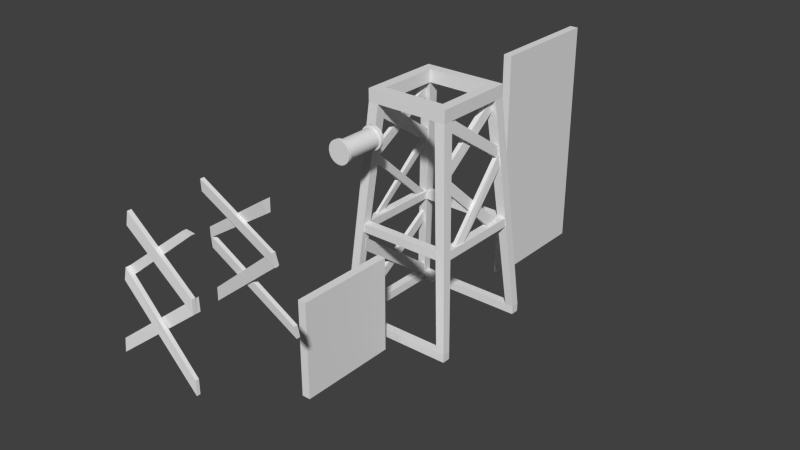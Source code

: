 # Source: elevator6.blend  (saved by Blender 2.66.0; exported with 4.5.12 LTS)
import bpy
from mathutils import Matrix  # noqa: F401  (used for matrix-valued properties, if any)

bpy.ops.wm.read_factory_settings(use_empty=True)
scene = bpy.context.scene
scene.name = 'Scene'

# ---- collections
col_collection_1 = bpy.data.collections.new('Collection 1'); scene.collection.children.link(col_collection_1)

# ---- materials (node trees are filled in below, after node groups)
mat_windmill_001 = bpy.data.materials.new('Windmill.001')
mat_windmill_001.alpha_threshold = 0.0
mat_windmill_001.use_transparent_shadow = False
mat_windmill_001.roughness = 0.5
mat_windmill_001.line_color = (0.0, 0.0, 0.0, 1.0)
mat_windmill = bpy.data.materials.new('Windmill')
mat_windmill.alpha_threshold = 0.0
mat_windmill.use_transparent_shadow = False
mat_windmill.roughness = 0.5
mat_windmill.line_color = (0.0, 0.0, 0.0, 1.0)

# ---- material node trees

# ---- world
world_world = bpy.data.worlds.new('World'); scene.world = world_world
world_world.color = (0.05088, 0.05088, 0.05088)
world_world.use_sun_shadow = False
world_world.sun_shadow_jitter_overblur = 0.0
world_world.cycles.sampling_method = 'MANUAL'
world_world.cycles.sample_map_resolution = 256

# ---- meshes
me_cube_001 = bpy.data.meshes.new('Cube.001')
me_cube_001.from_pydata([(-1.0, -12.0, -28.0), (-1.0, 12.0, -28.0), (1.0, 12.0, -28.0), (1.0, -12.0, -28.0), (-1.0, -12.0, -5.0), (-1.0, 12.0, -5.0), (1.0, 12.0, -5.0), (1.0, -12.0, -5.0)], [], [(4, 5, 1, 0), (5, 6, 2, 1), (6, 7, 3, 2), (7, 4, 0, 3), (0, 1, 2, 3), (7, 6, 5, 4)])
_uv = me_cube_001.uv_layers.new(name='UVMap')
_uv.uv.foreach_set('vector', [0.0, 0.0, 0.0, 0.0, 0.0, 0.0, 0.0, 0.0, 0.006098, 0.006098, 0.9939, 0.006098, 0.9939, 0.9939, 0.006098, 0.9939, 0.0, 0.0, 0.0, 0.0, 0.0, 0.0, 0.0, 0.0, 0.0, 0.0, 0.0, 0.0, 0.0, 0.0, 0.0, 0.0, 0.0, 0.0, 0.0, 0.0, 0.0, 0.0, 0.0, 0.0, 0.0, 0.0, 0.0, 0.0, 0.0, 0.0, 0.0, 0.0])
me_cube_001.materials.append(mat_windmill_001)
me_cube_001.use_remesh_preserve_volume = False
me_cube_001.use_remesh_preserve_attributes = False
me_cube_001.use_mirror_vertex_groups = False
me_cube_001.update()
me_cube = bpy.data.meshes.new('Cube')
me_cube.from_pydata([(-1.0, -14.0, -28.0), (-1.0, 14.0, -28.0), (1.0, 14.0, -28.0), (1.0, -14.0, -28.0), (-1.0, -14.0, 28.0), (-1.0, 14.0, 28.0), (1.0, 14.0, 28.0), (1.0, -14.0, 28.0)], [], [(4, 5, 1, 0), (5, 6, 2, 1), (6, 7, 3, 2), (7, 4, 0, 3), (0, 1, 2, 3), (7, 6, 5, 4)])
me_cube.use_remesh_preserve_volume = False
me_cube.use_remesh_preserve_attributes = False
me_cube.use_mirror_vertex_groups = False
me_cube.update()
me_windmill = bpy.data.meshes.new('Windmill')
me_windmill.from_pydata([(-3.528, -16.55, 18.34), (-3.528, -17.3, 18.34), (-4.036, -16.55, 18.5), (-4.036, -17.3, 18.5), (-4.504, -16.55, 18.75), (-4.504, -17.3, 18.75), (-4.915, -16.55, 19.09), (-4.915, -17.3, 19.09), (-5.251, -16.55, 19.5), (-5.251, -17.3, 19.5), (-5.502, -16.55, 19.96), (-5.502, -17.3, 19.96), (-5.656, -16.55, 20.47), (-5.656, -17.3, 20.47), (-5.708, -16.55, 21.0), (-5.708, -17.3, 21.0), (-5.656, -16.55, 21.53), (-5.656, -17.3, 21.53), (-5.502, -16.55, 22.04), (-5.502, -17.3, 22.04), (-5.251, -16.55, 22.5), (-5.251, -17.3, 22.5), (-4.915, -16.55, 22.91), (-4.915, -17.3, 22.91), (-4.504, -16.55, 23.25), (-4.504, -17.3, 23.25), (-4.036, -16.55, 23.5), (-4.036, -17.3, 23.5), (-3.528, -16.55, 23.66), (-3.528, -17.3, 23.66), (-3.0, -16.55, 23.71), (-3.0, -17.3, 23.71), (-2.472, -16.55, 23.66), (-2.472, -17.3, 23.66), (-1.964, -16.55, 23.5), (-1.964, -17.3, 23.5), (-1.496, -16.55, 23.25), (-1.496, -17.3, 23.25), (-1.085, -16.55, 22.91), (-1.085, -17.3, 22.91), (-0.7486, -16.55, 22.5), (-0.7486, -17.3, 22.5), (-0.4984, -16.55, 22.04), (-0.4984, -17.3, 22.04), (-0.3443, -16.55, 21.53), (-0.3443, -17.3, 21.53), (-0.2923, -16.55, 21.0), (-0.2923, -17.3, 21.0), (-0.3443, -16.55, 20.47), (-0.3443, -17.3, 20.47), (-0.4984, -16.55, 19.96), (-0.4984, -17.3, 19.96), (-0.7486, -16.55, 19.5), (-0.7486, -17.3, 19.5), (-1.085, -16.55, 19.09), (-1.085, -17.3, 19.09), (-1.496, -16.55, 18.75), (-1.496, -17.3, 18.75), (-1.964, -16.55, 18.5), (-1.964, -17.3, 18.5), (-2.472, -16.55, 18.34), (-2.472, -17.3, 18.34), (-3.0, -16.55, 18.29), (-3.0, -17.3, 18.29), (-3.528, -16.55, 18.34), (-3.528, -17.3, 18.34), (-4.036, -16.55, 18.5), (-4.036, -17.3, 18.5), (-4.504, -16.55, 18.75), (-4.504, -17.3, 18.75), (-4.915, -16.55, 19.09), (-4.915, -17.3, 19.09), (-5.251, -16.55, 19.5), (-5.251, -17.3, 19.5), (-5.502, -16.55, 19.96), (-5.502, -17.3, 19.96), (-5.656, -16.55, 20.47), (-5.656, -17.3, 20.47), (-5.708, -16.55, 21.0), (-5.708, -17.3, 21.0), (-5.656, -16.55, 21.53), (-5.656, -17.3, 21.53), (-5.502, -16.55, 22.04), (-5.502, -17.3, 22.04), (-5.251, -16.55, 22.5), (-5.251, -17.3, 22.5), (-4.915, -16.55, 22.91), (-4.915, -17.3, 22.91), (-4.504, -16.55, 23.25), (-4.504, -17.3, 23.25), (-4.036, -16.55, 23.5), (-4.036, -17.3, 23.5), (-3.528, -16.55, 23.66), (-3.528, -17.3, 23.66), (-3.0, -16.55, 23.71), (-3.0, -17.3, 23.71), (-2.472, -16.55, 23.66), (-2.472, -17.3, 23.66), (-1.964, -16.55, 23.5), (-1.964, -17.3, 23.5), (-1.496, -16.55, 23.25), (-1.496, -17.3, 23.25), (-1.085, -16.55, 22.91), (-1.085, -17.3, 22.91), (-0.7486, -16.55, 22.5), (-0.7486, -17.3, 22.5), (-0.4984, -16.55, 22.04), (-0.4984, -17.3, 22.04), (-0.3443, -16.55, 21.53), (-0.3443, -17.3, 21.53), (-0.2923, -16.55, 21.0), (-0.2923, -17.3, 21.0), (-0.3443, -16.55, 20.47), (-0.3443, -17.3, 20.47), (-0.4984, -16.55, 19.96), (-0.4984, -17.3, 19.96), (-0.7486, -16.55, 19.5), (-0.7486, -17.3, 19.5), (-1.085, -16.55, 19.09), (-1.085, -17.3, 19.09), (-1.496, -16.55, 18.75), (-1.496, -17.3, 18.75), (-1.964, -16.55, 18.5), (-1.964, -17.3, 18.5), (-2.472, -16.55, 18.34), (-2.472, -17.3, 18.34), (-3.0, -16.55, 18.29), (-3.0, -17.3, 18.29), (-3.0, -26.53, 18.77), (-3.0, -16.97, 18.77), (-2.566, -26.53, 18.82), (-2.566, -16.97, 18.82), (-2.148, -26.53, 18.94), (-2.148, -16.97, 18.94), (-1.763, -26.53, 19.15), (-1.763, -16.97, 19.15), (-1.426, -26.53, 19.43), (-1.426, -16.97, 19.43), (-1.149, -26.53, 19.76), (-1.149, -16.97, 19.76), (-0.9428, -26.53, 20.15), (-0.9428, -16.97, 20.15), (-0.8161, -26.53, 20.57), (-0.8161, -16.97, 20.57), (-0.7733, -26.53, 21.0), (-0.7733, -16.97, 21.0), (-0.8161, -26.53, 21.43), (-0.8161, -16.97, 21.43), (-0.9428, -26.53, 21.85), (-0.9428, -16.97, 21.85), (-1.149, -26.53, 22.24), (-1.149, -16.97, 22.24), (-1.426, -26.53, 22.57), (-1.426, -16.97, 22.57), (-1.763, -26.53, 22.85), (-1.763, -16.97, 22.85), (-2.148, -26.53, 23.06), (-2.148, -16.97, 23.06), (-2.566, -26.53, 23.18), (-2.566, -16.97, 23.18), (-3.0, -26.53, 23.23), (-3.0, -16.97, 23.23), (-3.434, -26.53, 23.18), (-3.434, -16.97, 23.18), (-3.852, -26.53, 23.06), (-3.852, -16.97, 23.06), (-4.237, -26.53, 22.85), (-4.237, -16.97, 22.85), (-4.574, -26.53, 22.57), (-4.574, -16.97, 22.57), (-4.851, -26.53, 22.24), (-4.851, -16.97, 22.24), (-5.057, -26.53, 21.85), (-5.057, -16.97, 21.85), (-5.184, -26.53, 21.43), (-5.184, -16.97, 21.43), (-5.227, -26.53, 21.0), (-5.227, -16.97, 21.0), (-5.184, -26.53, 20.57), (-5.184, -16.97, 20.57), (-5.057, -26.53, 20.15), (-5.057, -16.97, 20.15), (-4.851, -26.53, 19.76), (-4.851, -16.97, 19.76), (-4.574, -26.53, 19.43), (-4.574, -16.97, 19.43), (-4.237, -26.53, 19.15), (-4.237, -16.97, 19.15), (-3.852, -26.53, 18.94), (-3.852, -16.97, 18.94), (-3.434, -26.53, 18.82), (-3.434, -16.97, 18.82), (-3.0, -26.53, 18.77), (-3.0, -16.97, 18.77), (-2.566, -26.53, 18.82), (-2.566, -16.97, 18.82), (-2.148, -26.53, 18.94), (-2.148, -16.97, 18.94), (-1.763, -26.53, 19.15), (-1.763, -16.97, 19.15), (-1.426, -26.53, 19.43), (-1.426, -16.97, 19.43), (-1.149, -26.53, 19.76), (-1.149, -16.97, 19.76), (-0.9428, -26.53, 20.15), (-0.9428, -16.97, 20.15), (-0.8161, -26.53, 20.57), (-0.8161, -16.97, 20.57), (-0.7733, -26.53, 21.0), (-0.7733, -16.97, 21.0), (-0.8161, -26.53, 21.43), (-0.8161, -16.97, 21.43), (-0.9428, -26.53, 21.85), (-0.9428, -16.97, 21.85), (-1.149, -26.53, 22.24), (-1.149, -16.97, 22.24), (-1.426, -26.53, 22.57), (-1.426, -16.97, 22.57), (-1.763, -26.53, 22.85), (-1.763, -16.97, 22.85), (-2.148, -26.53, 23.06), (-2.148, -16.97, 23.06), (-2.566, -26.53, 23.18), (-2.566, -16.97, 23.18), (-3.0, -26.53, 23.23), (-3.0, -16.97, 23.23), (-3.434, -26.53, 23.18), (-3.434, -16.97, 23.18), (-3.852, -26.53, 23.06), (-3.852, -16.97, 23.06), (-4.237, -26.53, 22.85), (-4.237, -16.97, 22.85), (-4.574, -26.53, 22.57), (-4.574, -16.97, 22.57), (-4.851, -26.53, 22.24), (-4.851, -16.97, 22.24), (-5.057, -26.53, 21.85), (-5.057, -16.97, 21.85), (-5.184, -26.53, 21.43), (-5.184, -16.97, 21.43), (-5.227, -26.53, 21.0), (-5.227, -16.97, 21.0), (-5.184, -26.53, 20.57), (-5.184, -16.97, 20.57), (-5.057, -26.53, 20.15), (-5.057, -16.97, 20.15), (-4.851, -26.53, 19.76), (-4.851, -16.97, 19.76), (-4.574, -26.53, 19.43), (-4.574, -16.97, 19.43), (-4.237, -26.53, 19.15), (-4.237, -16.97, 19.15), (-3.852, -26.53, 18.94), (-3.852, -16.97, 18.94), (-3.434, -26.53, 18.82), (-3.434, -16.97, 18.82), (-3.0, -26.95, 18.29), (-3.0, -26.19, 18.29), (-2.472, -26.95, 18.34), (-2.472, -26.19, 18.34), (-1.964, -26.95, 18.5), (-1.964, -26.19, 18.5), (-1.496, -26.95, 18.75), (-1.496, -26.19, 18.75), (-1.085, -26.95, 19.09), (-1.085, -26.19, 19.09), (-0.7486, -26.95, 19.5), (-0.7486, -26.19, 19.5), (-0.4984, -26.95, 19.96), (-0.4984, -26.2, 19.96), (-0.3443, -26.95, 20.47), (-0.3443, -26.2, 20.47), (-0.2923, -26.95, 21.0), (-0.2923, -26.2, 21.0), (-0.3443, -26.95, 21.53), (-0.3443, -26.2, 21.53), (-0.4984, -26.95, 22.04), (-0.4984, -26.2, 22.04), (-0.7486, -26.95, 22.5), (-0.7486, -26.2, 22.5), (-1.085, -26.95, 22.91), (-1.085, -26.2, 22.91), (-1.496, -26.95, 23.25), (-1.496, -26.2, 23.25), (-1.964, -26.95, 23.5), (-1.964, -26.2, 23.5), (-2.472, -26.95, 23.66), (-2.472, -26.2, 23.66), (-3.0, -26.95, 23.71), (-3.0, -26.2, 23.71), (-3.528, -26.95, 23.66), (-3.528, -26.2, 23.66), (-4.036, -26.95, 23.5), (-4.036, -26.2, 23.5), (-4.504, -26.95, 23.25), (-4.504, -26.2, 23.25), (-4.915, -26.95, 22.91), (-4.915, -26.2, 22.91), (-5.251, -26.95, 22.5), (-5.251, -26.2, 22.5), (-5.502, -26.95, 22.04), (-5.502, -26.2, 22.04), (-5.656, -26.95, 21.53), (-5.656, -26.2, 21.53), (-5.708, -26.95, 21.0), (-5.708, -26.2, 21.0), (-5.656, -26.95, 20.47), (-5.656, -26.2, 20.47), (-5.502, -26.95, 19.96), (-5.502, -26.2, 19.96), (-5.251, -26.95, 19.5), (-5.251, -26.19, 19.5), (-4.915, -26.95, 19.09), (-4.915, -26.19, 19.09), (-4.504, -26.95, 18.75), (-4.504, -26.19, 18.75), (-4.036, -26.95, 18.5), (-4.036, -26.19, 18.5), (-3.528, -26.95, 18.34), (-3.528, -26.19, 18.34), (-3.0, -26.95, 18.29), (-3.0, -26.19, 18.29), (-2.472, -26.95, 18.34), (-2.472, -26.19, 18.34), (-1.964, -26.95, 18.5), (-1.964, -26.19, 18.5), (-1.496, -26.95, 18.75), (-1.496, -26.19, 18.75), (-1.085, -26.95, 19.09), (-1.085, -26.19, 19.09), (-0.7486, -26.95, 19.5), (-0.7486, -26.19, 19.5), (-0.4984, -26.95, 19.96), (-0.4984, -26.2, 19.96), (-0.3443, -26.95, 20.47), (-0.3443, -26.2, 20.47), (-0.2923, -26.95, 21.0), (-0.2923, -26.2, 21.0), (-0.3443, -26.95, 21.53), (-0.3443, -26.2, 21.53), (-0.4984, -26.95, 22.04), (-0.4984, -26.2, 22.04), (-0.7486, -26.95, 22.5), (-0.7486, -26.2, 22.5), (-1.085, -26.95, 22.91), (-1.085, -26.2, 22.91), (-1.496, -26.95, 23.25), (-1.496, -26.2, 23.25), (-1.964, -26.95, 23.5), (-1.964, -26.2, 23.5), (-2.472, -26.95, 23.66), (-2.472, -26.2, 23.66), (-3.0, -26.95, 23.71), (-3.0, -26.2, 23.71), (-3.528, -26.95, 23.66), (-3.528, -26.2, 23.66), (-4.036, -26.95, 23.5), (-4.036, -26.2, 23.5), (-4.504, -26.95, 23.25), (-4.504, -26.2, 23.25), (-4.915, -26.95, 22.91), (-4.915, -26.2, 22.91), (-5.251, -26.95, 22.5), (-5.251, -26.2, 22.5), (-5.502, -26.95, 22.04), (-5.502, -26.2, 22.04), (-5.656, -26.95, 21.53), (-5.656, -26.2, 21.53), (-5.708, -26.95, 21.0), (-5.708, -26.2, 21.0), (-5.656, -26.95, 20.47), (-5.656, -26.2, 20.47), (-5.502, -26.95, 19.96), (-5.502, -26.2, 19.96), (-5.251, -26.95, 19.5), (-5.251, -26.19, 19.5), (-4.915, -26.95, 19.09), (-4.915, -26.19, 19.09), (-4.504, -26.95, 18.75), (-4.504, -26.19, 18.75), (-4.036, -26.95, 18.5), (-4.036, -26.19, 18.5), (-3.528, -26.95, 18.34), (-3.528, -26.19, 18.34), (-14.0, -14.0, -28.0), (-14.0, 14.0, -28.0), (-12.0, 14.0, -28.0), (-12.0, -14.0, -28.0), (-14.0, -14.0, -26.0), (-14.0, 14.0, -26.0), (-12.0, 14.0, -26.0), (-12.0, -14.0, -26.0), (10.22, -11.7, -5.0), (10.22, 11.88, -5.0), (12.22, 11.88, -5.0), (12.22, -11.7, -5.0), (10.08, -11.7, -3.0), (10.08, 11.88, -3.0), (12.08, 11.88, -3.0), (12.08, -11.7, -3.0), (-12.0, 12.0, -28.0), (-12.0, 14.0, -28.0), (14.0, 14.0, -28.0), (14.0, 12.0, -28.0), (-12.0, 12.0, -26.0), (-12.0, 14.0, -26.0), (14.0, 14.0, -26.0), (14.0, 12.0, -26.0), (-12.0, -14.0, -28.0), (-12.0, -12.0, -28.0), (14.0, -12.0, -28.0), (14.0, -14.0, -28.0), (-12.0, -14.0, -26.0), (-12.0, -12.0, -26.0), (14.0, -12.0, -26.0), (14.0, -14.0, -26.0), (-10.0, -10.0, 25.0), (-10.0, 10.0, 25.0), (-7.5, 10.0, 25.0), (-7.5, -10.0, 25.0), (-10.0, -10.0, 28.0), (-10.0, 10.0, 28.0), (-7.5, 10.0, 28.0), (-7.5, -10.0, 28.0), (7.496, -10.0, 25.0), (7.496, 10.0, 25.0), (10.0, 10.0, 25.0), (10.0, -10.0, 25.0), (7.496, -10.0, 28.0), (7.496, 10.0, 28.0), (10.0, 10.0, 28.0), (10.0, -10.0, 28.0), (-7.5, 7.497, 25.0), (-7.5, 10.0, 25.0), (7.496, 10.0, 25.0), (7.496, 7.497, 25.0), (-7.5, 7.497, 28.0), (-7.5, 10.0, 28.0), (7.496, 10.0, 28.0), (7.496, 7.497, 28.0), (-7.5, -10.0, 25.0), (-7.5, -7.455, 25.0), (7.496, -7.455, 25.0), (7.496, -10.0, 25.0), (-7.5, -10.0, 28.0), (-7.5, -7.455, 28.0), (7.496, -7.455, 28.0), (7.496, -10.0, 28.0), (12.0, -14.0, -26.0), (12.0, -12.0, -26.0), (14.0, -12.0, -26.0), (14.0, -14.0, -26.0), (7.496, -10.0, 25.0), (7.496, -7.455, 25.0), (10.0, -7.455, 25.0), (10.0, -10.0, 25.0), (12.0, 12.0, -26.0), (12.0, 14.0, -26.0), (14.0, 14.0, -26.0), (14.0, 12.0, -26.0), (7.496, 7.497, 25.0), (7.496, 10.0, 25.0), (10.0, 10.0, 25.0), (10.0, 7.497, 25.0), (-14.0, -14.0, -26.0), (-14.0, -12.0, -26.0), (-12.0, -12.0, -26.0), (-12.0, -14.0, -26.0), (-10.0, -10.0, 25.0), (-10.0, -7.455, 25.0), (-7.5, -7.455, 25.0), (-7.5, -10.0, 25.0), (-14.0, 12.0, -26.0), (-14.0, 14.0, -26.0), (-12.0, 14.0, -26.0), (-12.0, 12.0, -26.0), (-10.0, 7.497, 25.0), (-10.0, 10.0, 25.0), (-7.5, 10.0, 25.0), (-7.5, 7.497, 25.0), (9.064, -8.957, 9.866), (10.49, 6.312, -4.614), (11.3, 6.312, -4.614), (9.924, -8.957, 9.866), (8.82, -8.569, 12.78), (10.28, 9.952, -4.638), (11.09, 9.952, -4.638), (9.611, -8.569, 12.78), (11.26, -6.289, -4.303), (9.963, 8.933, 9.85), (10.96, 8.933, 9.85), (12.07, -6.289, -4.303), (10.96, -9.441, -4.623), (9.65, 8.748, 12.94), (10.65, 8.748, 12.94), (11.77, -9.441, -4.623), (9.007, -7.792, 22.54), (9.685, 8.906, 11.29), (10.69, 8.906, 11.29), (10.01, -7.792, 22.54), (8.703, -7.468, 25.51), (9.442, 8.579, 14.34), (10.44, 8.579, 14.34), (9.703, -7.468, 25.51), (8.855, -8.531, 11.36), (8.062, 7.836, 22.39), (9.062, 7.836, 22.39), (9.646, -8.531, 11.36), (8.542, -8.341, 14.5), (7.558, 7.511, 25.0), (8.871, 7.511, 25.0), (9.403, -8.341, 14.5), (8.984, -74.13, 11.38), (-10.08, -75.79, -3.39), (-10.08, -76.62, -3.39), (8.984, -74.91, 11.38), (8.581, -73.91, 13.99), (-9.943, -75.53, -0.4721), (-9.943, -76.44, -0.4721), (8.581, -74.63, 13.99), (10.32, -76.87, -3.12), (-8.687, -74.95, 11.66), (-8.687, -75.86, 11.66), (10.32, -77.64, -3.12), (9.989, -76.62, -0.2955), (-8.419, -74.66, 14.15), (-8.419, -75.57, 14.15), (9.989, -77.38, -0.2955), (7.887, -72.88, 25.04), (-9.252, -73.97, 11.16), (-9.252, -74.88, 11.16), (7.887, -73.72, 25.04), (5.593, -72.71, 25.08), (-8.731, -73.75, 13.89), (-8.731, -74.66, 13.89), (5.593, -73.62, 25.08), (9.011, -75.01, 11.41), (-7.998, -73.69, 22.04), (-7.998, -74.6, 22.04), (9.011, -75.72, 11.41), (8.72, -74.72, 14.21), (-7.606, -73.52, 24.82), (-7.606, -74.43, 24.82), (8.72, -75.5, 14.21), (8.914, -56.59, 12.24), (-10.09, -54.53, -2.918), (-10.09, -53.63, -2.918), (8.914, -55.81, 12.24), (8.386, -56.81, 15.12), (-9.743, -54.77, 0.316), (-9.743, -53.86, 0.316), (8.386, -56.1, 15.12), (10.22, -53.68, -3.682), (-8.837, -55.78, 9.708), (-8.837, -54.87, 9.708), (10.22, -52.77, -3.682), (10.01, -54.01, -1.004), (-8.75, -56.06, 12.36), (-8.75, -55.15, 12.36), (10.01, -53.11, -1.004), (7.894, -57.08, 22.55), (-8.801, -56.03, 11.9), (-8.801, -55.12, 11.9), (7.894, -56.17, 22.55), (7.472, -57.44, 25.11), (-8.567, -56.25, 14.34), (-8.567, -55.34, 14.34), (7.472, -55.72, 25.11), (8.913, -56.78, 12.09), (-7.89, -57.94, 22.39), (-7.89, -57.03, 22.39), (8.913, -56.06, 12.09), (8.497, -57.07, 15.0), (-7.714, -58.2, 25.0), (-7.714, -57.28, 25.0), (8.497, -56.28, 15.0), (-12.84, -10.33, -26.95), (-11.44, 11.11, -11.27), (-12.31, 11.11, -11.27), (-13.84, -10.33, -26.95), (-12.84, -13.82, -26.94), (-11.18, 10.87, -8.262), (-12.05, 10.87, -8.262), (-13.84, -13.82, -26.94), (-10.53, -11.34, -9.949), (-12.25, 12.94, -27.68), (-13.05, 12.94, -27.68), (-11.53, -11.34, -9.949), (-10.24, -11.14, -6.797), (-11.99, 13.04, -24.67), (-12.79, 13.04, -24.67), (-11.16, -11.14, -6.797), (-9.149, -9.037, 11.34), (-10.58, 8.145, -3.772), (-11.23, 8.145, -3.772), (-10.01, -9.037, 11.34), (-8.905, -8.801, 13.38), (-10.37, 10.75, -3.982), (-11.09, 10.75, -3.982), (-9.696, -8.801, 13.38), (-11.43, -4.075, -3.422), (-10.05, 9.116, 8.873), (-11.05, 9.116, 8.873), (-12.04, -4.075, -3.422), (-11.23, -6.771, -3.389), (-9.735, 8.873, 11.36), (-10.74, 8.873, 11.36), (-11.84, -6.771, -3.389), (-7.997, -8.097, 21.39), (-8.97, 8.962, 10.16), (-9.97, 8.962, 10.16), (-8.926, -8.097, 21.39), (-7.817, -7.713, 24.58), (-8.727, 8.515, 13.4), (-9.727, 8.515, 13.4), (-8.817, -7.713, 24.58), (-10.11, -8.977, 10.28), (-8.899, 8.104, 21.45), (-9.899, 8.104, 21.45), (-10.9, -8.977, 10.28), (-9.797, -8.778, 13.41), (-8.708, 7.944, 24.15), (-9.708, 7.944, 24.15), (-10.66, -8.778, 13.41), (-12.25, -11.7, -5.0), (-12.25, 11.88, -5.0), (-10.25, 11.88, -5.0), (-10.25, -11.7, -5.0), (-12.11, -11.7, -3.0), (-12.11, 11.88, -3.0), (-10.11, 11.88, -3.0), (-10.11, -11.7, -3.0), (11.0, 10.0, -5.0), (-11.0, 10.0, -5.0), (-11.0, 12.0, -5.0), (11.0, 12.0, -5.0), (11.0, 10.0, -3.0), (-11.0, 10.0, -3.0), (-11.0, 12.0, -3.0), (11.0, 12.0, -3.0), (11.0, -12.0, -5.0), (-11.0, -12.0, -5.0), (-11.0, -10.0, -5.0), (11.0, -10.0, -5.0), (11.0, -12.0, -3.0), (-11.0, -12.0, -3.0), (-11.0, -10.0, -3.0), (11.0, -10.0, -3.0)], [], [(3, 2, 0, 1), (1, 0, 62, 63), (5, 4, 2, 3), (7, 6, 4, 5), (9, 8, 6, 7), (11, 10, 8, 9), (13, 12, 10, 11), (15, 14, 12, 13), (17, 16, 14, 15), (19, 18, 16, 17), (21, 20, 18, 19), (23, 22, 20, 21), (25, 24, 22, 23), (27, 26, 24, 25), (29, 28, 26, 27), (31, 30, 28, 29), (33, 32, 30, 31), (35, 34, 32, 33), (37, 36, 34, 35), (39, 38, 36, 37), (41, 40, 38, 39), (43, 42, 40, 41), (45, 44, 42, 43), (47, 46, 44, 45), (49, 48, 46, 47), (51, 50, 48, 49), (53, 52, 50, 51), (55, 54, 52, 53), (57, 56, 54, 55), (59, 58, 56, 57), (61, 60, 58, 59), (63, 62, 60, 61), (127, 65, 67, 69, 71, 73, 75, 77, 79, 81, 83, 85, 87, 89, 91, 93, 95, 97, 99, 101, 103, 105, 107, 109, 111, 113, 115, 117, 119, 121, 123, 125), (124, 126, 64, 66, 68, 70, 72, 74, 76, 78, 80, 82, 84, 86, 88, 90, 92, 94, 96, 98, 100, 102, 104, 106, 108, 110, 112, 114, 116, 118, 120, 122), (131, 129, 191, 189, 187, 185, 183, 181, 179, 177, 175, 173, 171, 169, 167, 165, 163, 161, 159, 157, 155, 153, 151, 149, 147, 145, 143, 141, 139, 137, 135, 133), (128, 130, 132, 134, 136, 138, 140, 142, 144, 146, 148, 150, 152, 154, 156, 158, 160, 162, 164, 166, 168, 170, 172, 174, 176, 178, 180, 182, 184, 186, 188, 190), (192, 193, 195, 194), (194, 195, 197, 196), (196, 197, 199, 198), (198, 199, 201, 200), (200, 201, 203, 202), (202, 203, 205, 204), (204, 205, 207, 206), (206, 207, 209, 208), (208, 209, 211, 210), (210, 211, 213, 212), (212, 213, 215, 214), (214, 215, 217, 216), (216, 217, 219, 218), (218, 219, 221, 220), (220, 221, 223, 222), (222, 223, 225, 224), (224, 225, 227, 226), (226, 227, 229, 228), (228, 229, 231, 230), (230, 231, 233, 232), (232, 233, 235, 234), (234, 235, 237, 236), (236, 237, 239, 238), (238, 239, 241, 240), (240, 241, 243, 242), (242, 243, 245, 244), (244, 245, 247, 246), (246, 247, 249, 248), (248, 249, 251, 250), (250, 251, 253, 252), (254, 255, 193, 192), (252, 253, 255, 254), (259, 261, 263, 265, 267, 269, 271, 273, 275, 277, 279, 281, 283, 285, 287, 289, 291, 293, 295, 297, 299, 301, 303, 305, 307, 309, 311, 313, 315, 317, 319, 257), (256, 258, 260, 262, 264, 266, 268, 270, 272, 274, 276, 278, 280, 282, 284, 286, 288, 290, 292, 294, 296, 298, 300, 302, 304, 306, 308, 310, 312, 314, 316, 318), (320, 321, 323, 322), (322, 323, 325, 324), (324, 325, 327, 326), (326, 327, 329, 328), (328, 329, 331, 330), (330, 331, 333, 332), (332, 333, 335, 334), (334, 335, 337, 336), (336, 337, 339, 338), (338, 339, 341, 340), (340, 341, 343, 342), (342, 343, 345, 344), (344, 345, 347, 346), (346, 347, 349, 348), (348, 349, 351, 350), (350, 351, 353, 352), (352, 353, 355, 354), (354, 355, 357, 356), (356, 357, 359, 358), (358, 359, 361, 360), (360, 361, 363, 362), (362, 363, 365, 364), (364, 365, 367, 366), (366, 367, 369, 368), (368, 369, 371, 370), (370, 371, 373, 372), (372, 373, 375, 374), (374, 375, 377, 376), (376, 377, 379, 378), (378, 379, 381, 380), (382, 383, 321, 320), (380, 381, 383, 382), (388, 389, 385, 384), (389, 390, 386, 385), (390, 391, 387, 386), (391, 388, 384, 387), (384, 385, 386, 387), (391, 390, 389, 388), (396, 397, 393, 392), (397, 398, 394, 393), (398, 399, 395, 394), (399, 396, 392, 395), (392, 393, 394, 395), (399, 398, 397, 396), (404, 405, 401, 400), (405, 406, 402, 401), (406, 407, 403, 402), (407, 404, 400, 403), (400, 401, 402, 403), (407, 406, 405, 404), (412, 413, 409, 408), (413, 414, 410, 409), (414, 415, 411, 410), (415, 412, 408, 411), (408, 409, 410, 411), (415, 414, 413, 412), (420, 421, 417, 416), (421, 422, 418, 417), (422, 423, 419, 418), (423, 420, 416, 419), (416, 417, 418, 419), (423, 422, 421, 420), (428, 429, 425, 424), (429, 430, 426, 425), (430, 431, 427, 426), (431, 428, 424, 427), (424, 425, 426, 427), (431, 430, 429, 428), (436, 437, 433, 432), (437, 438, 434, 433), (438, 439, 435, 434), (439, 436, 432, 435), (432, 433, 434, 435), (439, 438, 437, 436), (444, 445, 441, 440), (445, 446, 442, 441), (446, 447, 443, 442), (447, 444, 440, 443), (440, 441, 442, 443), (447, 446, 445, 444), (452, 453, 449, 448), (453, 454, 450, 449), (454, 455, 451, 450), (455, 452, 448, 451), (448, 449, 450, 451), (455, 454, 453, 452), (460, 461, 457, 456), (461, 462, 458, 457), (462, 463, 459, 458), (463, 460, 456, 459), (456, 457, 458, 459), (463, 462, 461, 460), (468, 469, 465, 464), (469, 470, 466, 465), (470, 471, 467, 466), (471, 468, 464, 467), (464, 465, 466, 467), (471, 470, 469, 468), (476, 477, 473, 472), (477, 478, 474, 473), (478, 479, 475, 474), (479, 476, 472, 475), (472, 473, 474, 475), (479, 478, 477, 476), (484, 485, 481, 480), (485, 486, 482, 481), (486, 487, 483, 482), (487, 484, 480, 483), (480, 481, 482, 483), (487, 486, 485, 484), (492, 493, 489, 488), (493, 494, 490, 489), (494, 495, 491, 490), (495, 492, 488, 491), (488, 489, 490, 491), (495, 494, 493, 492), (500, 501, 497, 496), (501, 502, 498, 497), (502, 503, 499, 498), (503, 500, 496, 499), (496, 497, 498, 499), (503, 502, 501, 500), (508, 509, 505, 504), (509, 510, 506, 505), (510, 511, 507, 506), (511, 508, 504, 507), (504, 505, 506, 507), (511, 510, 509, 508), (516, 512, 513, 517), (517, 513, 514, 518), (518, 514, 515, 519), (519, 515, 512, 516), (512, 515, 514, 513), (519, 516, 517, 518), (524, 520, 521, 525), (525, 521, 522, 526), (526, 522, 523, 527), (527, 523, 520, 524), (520, 523, 522, 521), (527, 524, 525, 526), (532, 528, 529, 533), (533, 529, 530, 534), (534, 530, 531, 535), (535, 531, 528, 532), (528, 531, 530, 529), (535, 532, 533, 534), (540, 536, 537, 541), (541, 537, 538, 542), (542, 538, 539, 543), (543, 539, 536, 540), (536, 539, 538, 537), (543, 540, 541, 542), (548, 549, 545, 544), (549, 550, 546, 545), (550, 551, 547, 546), (551, 548, 544, 547), (544, 545, 546, 547), (551, 550, 549, 548), (556, 557, 553, 552), (557, 558, 554, 553), (558, 559, 555, 554), (559, 556, 552, 555), (552, 553, 554, 555), (559, 558, 557, 556), (564, 565, 561, 560), (565, 566, 562, 561), (566, 567, 563, 562), (567, 564, 560, 563), (560, 561, 562, 563), (567, 566, 565, 564), (572, 573, 569, 568), (573, 574, 570, 569), (574, 575, 571, 570), (575, 572, 568, 571), (568, 569, 570, 571), (575, 574, 573, 572), (580, 576, 577, 581), (581, 577, 578, 582), (582, 578, 579, 583), (583, 579, 576, 580), (576, 579, 578, 577), (583, 580, 581, 582), (588, 584, 585, 589), (589, 585, 586, 590), (590, 586, 587, 591), (591, 587, 584, 588), (584, 587, 586, 585), (591, 588, 589, 590), (596, 592, 593, 597), (597, 593, 594, 598), (598, 594, 595, 599), (599, 595, 592, 596), (592, 595, 594, 593), (599, 596, 597, 598), (604, 600, 601, 605), (605, 601, 602, 606), (606, 602, 603, 607), (607, 603, 600, 604), (600, 603, 602, 601), (607, 604, 605, 606), (612, 608, 609, 613), (613, 609, 610, 614), (614, 610, 611, 615), (615, 611, 608, 612), (608, 611, 610, 609), (615, 612, 613, 614), (620, 616, 617, 621), (621, 617, 618, 622), (622, 618, 619, 623), (623, 619, 616, 620), (616, 619, 618, 617), (623, 620, 621, 622), (628, 629, 625, 624), (629, 630, 626, 625), (630, 631, 627, 626), (631, 628, 624, 627), (624, 625, 626, 627), (631, 630, 629, 628), (636, 637, 633, 632), (637, 638, 634, 633), (638, 639, 635, 634), (639, 636, 632, 635), (632, 633, 634, 635), (639, 638, 637, 636), (644, 645, 641, 640), (645, 646, 642, 641), (646, 647, 643, 642), (647, 644, 640, 643), (640, 641, 642, 643), (647, 646, 645, 644)])
_uv = me_windmill.uv_layers.new(name='UVMap')
_uv.uv.foreach_set('vector', [0.2306, 0.629, 0.2306, 0.8408, 0.2367, 0.8408, 0.2367, 0.629, 0.2367, 0.629, 0.2367, 0.8408, 0.2387, 0.8408, 0.2387, 0.629, 0.2208, 0.629, 0.2208, 0.8408, 0.2306, 0.8408, 0.2306, 0.629, 0.2077, 0.629, 0.2077, 0.8408, 0.2208, 0.8408, 0.2208, 0.629, 0.1916, 0.629, 0.1916, 0.8408, 0.2077, 0.8408, 0.2077, 0.629, 0.1733, 0.629, 0.1733, 0.8408, 0.1916, 0.8408, 0.1916, 0.629, 0.1535, 0.629, 0.1535, 0.8408, 0.1733, 0.8408, 0.1733, 0.629, 0.1328, 0.629, 0.1328, 0.8408, 0.1535, 0.8408, 0.1535, 0.629, 0.1122, 0.629, 0.1122, 0.8408, 0.1328, 0.8408, 0.1328, 0.629, 0.0923, 0.629, 0.0923, 0.8408, 0.1122, 0.8408, 0.1122, 0.629, 0.074, 0.629, 0.074, 0.8408, 0.0923, 0.8408, 0.0923, 0.629, 0.05796, 0.629, 0.05796, 0.8408, 0.074, 0.8408, 0.074, 0.629, 0.04479, 0.629, 0.04479, 0.8408, 0.05796, 0.8408, 0.05796, 0.629, 0.03501, 0.629, 0.03501, 0.8408, 0.04479, 0.8408, 0.04479, 0.629, 0.02898, 0.629, 0.02898, 0.8408, 0.03501, 0.8408, 0.03501, 0.629, 0.02695, 0.629, 0.02695, 0.8408, 0.02898, 0.8408, 0.02898, 0.629, 0.02898, 0.629, 0.02898, 0.8408, 0.02695, 0.8408, 0.02695, 0.629, 0.03501, 0.629, 0.03501, 0.8408, 0.02898, 0.8408, 0.02898, 0.629, 0.04479, 0.629, 0.04479, 0.8408, 0.03501, 0.8408, 0.03501, 0.629, 0.05796, 0.629, 0.05796, 0.8408, 0.04479, 0.8408, 0.04479, 0.629, 0.074, 0.629, 0.074, 0.8408, 0.05796, 0.8408, 0.05796, 0.629, 0.0923, 0.629, 0.0923, 0.8408, 0.074, 0.8408, 0.074, 0.629, 0.1122, 0.629, 0.1122, 0.8408, 0.0923, 0.8408, 0.0923, 0.629, 0.1328, 0.629, 0.1328, 0.8408, 0.1122, 0.8408, 0.1122, 0.629, 0.1535, 0.629, 0.1535, 0.8408, 0.1328, 0.8408, 0.1328, 0.629, 0.1733, 0.629, 0.1733, 0.8408, 0.1535, 0.8408, 0.1535, 0.629, 0.1916, 0.629, 0.1916, 0.8408, 0.1733, 0.8408, 0.1733, 0.629, 0.2077, 0.629, 0.2077, 0.8408, 0.1916, 0.8408, 0.1916, 0.629, 0.2208, 0.629, 0.2208, 0.8408, 0.2077, 0.8408, 0.2077, 0.629, 0.2306, 0.629, 0.2306, 0.8408, 0.2208, 0.8408, 0.2208, 0.629, 0.2367, 0.629, 0.2367, 0.8408, 0.2306, 0.8408, 0.2306, 0.629, 0.2387, 0.629, 0.2387, 0.8408, 0.2367, 0.8408, 0.2367, 0.629, 0.4421, 0.966, 0.4335, 0.9652, 0.4253, 0.9627, 0.4177, 0.9586, 0.411, 0.9531, 0.4055, 0.9464, 0.4014, 0.9388, 0.3989, 0.9306, 0.3981, 0.922, 0.3989, 0.9134, 0.4014, 0.9051, 0.4055, 0.8975, 0.411, 0.8909, 0.4177, 0.8854, 0.4253, 0.8813, 0.4335, 0.8788, 0.4421, 0.878, 0.4507, 0.8788, 0.459, 0.8813, 0.4666, 0.8854, 0.4732, 0.8909, 0.4787, 0.8975, 0.4828, 0.9051, 0.4853, 0.9134, 0.4861, 0.922, 0.4853, 0.9306, 0.4828, 0.9388, 0.4787, 0.9464, 0.4732, 0.9531, 0.4666, 0.9586, 0.459, 0.9627, 0.4507, 0.9652, 0.1503, 0.8233, 0.1327, 0.8251, 0.1152, 0.8233, 0.09829, 0.8182, 0.08273, 0.8099, 0.06909, 0.7987, 0.05789, 0.7851, 0.04957, 0.7695, 0.04445, 0.7526, 0.04272, 0.735, 0.04445, 0.7175, 0.04957, 0.7006, 0.05789, 0.685, 0.06909, 0.6714, 0.08273, 0.6602, 0.09829, 0.6519, 0.1152, 0.6468, 0.1327, 0.645, 0.1503, 0.6468, 0.1672, 0.6519, 0.1828, 0.6602, 0.1964, 0.6714, 0.2076, 0.685, 0.2159, 0.7006, 0.221, 0.7175, 0.2228, 0.735, 0.221, 0.7526, 0.2159, 0.7695, 0.2076, 0.7851, 0.1964, 0.7987, 0.1828, 0.8099, 0.1672, 0.8182, 0.1503, 0.8233, 0.1327, 0.8251, 0.1152, 0.8233, 0.09829, 0.8182, 0.08273, 0.8099, 0.06909, 0.7987, 0.05789, 0.7851, 0.04957, 0.7695, 0.04445, 0.7526, 0.04272, 0.735, 0.04445, 0.7175, 0.04957, 0.7006, 0.05789, 0.685, 0.06909, 0.6714, 0.08273, 0.6602, 0.09829, 0.6519, 0.1152, 0.6468, 0.1327, 0.645, 0.1503, 0.6468, 0.1672, 0.6519, 0.1828, 0.6602, 0.1964, 0.6714, 0.2076, 0.685, 0.2159, 0.7006, 0.221, 0.7175, 0.2228, 0.735, 0.221, 0.7526, 0.2159, 0.7695, 0.2076, 0.7851, 0.1964, 0.7987, 0.1828, 0.8099, 0.1672, 0.8182, 0.4421, 0.966, 0.4507, 0.9652, 0.459, 0.9627, 0.4666, 0.9586, 0.4732, 0.9531, 0.4787, 0.9464, 0.4828, 0.9388, 0.4853, 0.9306, 0.4861, 0.922, 0.4853, 0.9134, 0.4828, 0.9051, 0.4787, 0.8975, 0.4732, 0.8909, 0.4666, 0.8854, 0.459, 0.8813, 0.4507, 0.8788, 0.4421, 0.878, 0.4335, 0.8788, 0.4253, 0.8813, 0.4177, 0.8854, 0.411, 0.8909, 0.4055, 0.8975, 0.4014, 0.9051, 0.3989, 0.9134, 0.3981, 0.922, 0.3989, 0.9306, 0.4014, 0.9388, 0.4055, 0.9464, 0.411, 0.9531, 0.4177, 0.9586, 0.4253, 0.9627, 0.4335, 0.9652, 0.2387, 0.629, 0.2387, 0.8408, 0.2367, 0.8408, 0.2367, 0.629, 0.2367, 0.629, 0.2367, 0.8408, 0.2306, 0.8408, 0.2306, 0.629, 0.2306, 0.629, 0.2306, 0.8408, 0.2208, 0.8408, 0.2208, 0.629, 0.2208, 0.629, 0.2208, 0.8408, 0.2077, 0.8408, 0.2077, 0.629, 0.2077, 0.629, 0.2077, 0.8408, 0.1916, 0.8408, 0.1916, 0.629, 0.1916, 0.629, 0.1916, 0.8408, 0.1733, 0.8408, 0.1733, 0.629, 0.1733, 0.629, 0.1733, 0.8408, 0.1535, 0.8408, 0.1535, 0.629, 0.1535, 0.629, 0.1535, 0.8408, 0.1328, 0.8408, 0.1328, 0.629, 0.1328, 0.629, 0.1328, 0.8408, 0.1122, 0.8408, 0.1122, 0.629, 0.1122, 0.629, 0.1122, 0.8408, 0.0923, 0.8408, 0.0923, 0.629, 0.0923, 0.629, 0.0923, 0.8408, 0.074, 0.8408, 0.074, 0.629, 0.074, 0.629, 0.074, 0.8408, 0.05796, 0.8408, 0.05796, 0.629, 0.05796, 0.629, 0.05796, 0.8408, 0.04479, 0.8408, 0.04479, 0.629, 0.04479, 0.629, 0.04479, 0.8408, 0.03501, 0.8408, 0.03501, 0.629, 0.03501, 0.629, 0.03501, 0.8408, 0.02898, 0.8408, 0.02898, 0.629, 0.02898, 0.629, 0.02898, 0.8408, 0.02695, 0.8408, 0.02695, 0.629, 0.02695, 0.629, 0.02695, 0.8408, 0.02898, 0.8408, 0.02898, 0.629, 0.02898, 0.629, 0.02898, 0.8408, 0.03501, 0.8408, 0.03501, 0.629, 0.03501, 0.629, 0.03501, 0.8408, 0.04479, 0.8408, 0.04479, 0.629, 0.04479, 0.629, 0.04479, 0.8408, 0.05796, 0.8408, 0.05796, 0.629, 0.05796, 0.629, 0.05796, 0.8408, 0.074, 0.8408, 0.074, 0.629, 0.074, 0.629, 0.074, 0.8408, 0.0923, 0.8408, 0.0923, 0.629, 0.0923, 0.629, 0.0923, 0.8408, 0.1122, 0.8408, 0.1122, 0.629, 0.1122, 0.629, 0.1122, 0.8408, 0.1328, 0.8408, 0.1328, 0.629, 0.1328, 0.629, 0.1328, 0.8408, 0.1535, 0.8408, 0.1535, 0.629, 0.1535, 0.629, 0.1535, 0.8408, 0.1733, 0.8408, 0.1733, 0.629, 0.1733, 0.629, 0.1733, 0.8408, 0.1916, 0.8408, 0.1916, 0.629, 0.1916, 0.629, 0.1916, 0.8408, 0.2077, 0.8408, 0.2077, 0.629, 0.2077, 0.629, 0.2077, 0.8408, 0.2208, 0.8408, 0.2208, 0.629, 0.2208, 0.629, 0.2208, 0.8408, 0.2306, 0.8408, 0.2306, 0.629, 0.2367, 0.629, 0.2367, 0.8408, 0.2387, 0.8408, 0.2387, 0.629, 0.2306, 0.629, 0.2306, 0.8408, 0.2367, 0.8408, 0.2367, 0.629, 0.1503, 0.8233, 0.1672, 0.8182, 0.1828, 0.8099, 0.1964, 0.7987, 0.2076, 0.7851, 0.2159, 0.7695, 0.221, 0.7526, 0.2228, 0.735, 0.221, 0.7175, 0.2159, 0.7006, 0.2076, 0.685, 0.1964, 0.6714, 0.1828, 0.6602, 0.1672, 0.6519, 0.1503, 0.6468, 0.1327, 0.645, 0.1152, 0.6468, 0.09829, 0.6519, 0.08273, 0.6602, 0.06909, 0.6714, 0.05789, 0.685, 0.04957, 0.7006, 0.04445, 0.7175, 0.04272, 0.735, 0.04445, 0.7526, 0.04957, 0.7695, 0.05789, 0.7851, 0.06909, 0.7987, 0.08273, 0.8099, 0.09829, 0.8182, 0.1152, 0.8233, 0.1327, 0.8251, 0.4421, 0.966, 0.4507, 0.9652, 0.459, 0.9627, 0.4666, 0.9586, 0.4732, 0.9531, 0.4787, 0.9464, 0.4828, 0.9388, 0.4853, 0.9306, 0.4861, 0.922, 0.4853, 0.9134, 0.4828, 0.9051, 0.4787, 0.8975, 0.4732, 0.8909, 0.4666, 0.8854, 0.459, 0.8813, 0.4507, 0.8788, 0.4421, 0.878, 0.4335, 0.8788, 0.4253, 0.8813, 0.4177, 0.8854, 0.411, 0.8909, 0.4055, 0.8975, 0.4014, 0.9051, 0.3989, 0.9134, 0.3981, 0.922, 0.3989, 0.9306, 0.4014, 0.9388, 0.4055, 0.9464, 0.411, 0.9531, 0.4177, 0.9586, 0.4253, 0.9627, 0.4335, 0.9652, 0.2387, 0.629, 0.2387, 0.8408, 0.2367, 0.8408, 0.2367, 0.629, 0.2367, 0.629, 0.2367, 0.8408, 0.2306, 0.8408, 0.2306, 0.629, 0.2306, 0.629, 0.2306, 0.8408, 0.2208, 0.8408, 0.2208, 0.629, 0.2208, 0.629, 0.2208, 0.8408, 0.2077, 0.8408, 0.2077, 0.629, 0.2077, 0.629, 0.2077, 0.8408, 0.1916, 0.8408, 0.1916, 0.629, 0.1916, 0.629, 0.1916, 0.8408, 0.1733, 0.8408, 0.1733, 0.629, 0.1733, 0.629, 0.1733, 0.8408, 0.1535, 0.8408, 0.1535, 0.629, 0.1535, 0.629, 0.1535, 0.8408, 0.1328, 0.8408, 0.1328, 0.629, 0.1328, 0.629, 0.1328, 0.8408, 0.1122, 0.8408, 0.1122, 0.629, 0.1122, 0.629, 0.1122, 0.8408, 0.0923, 0.8408, 0.0923, 0.629, 0.0923, 0.629, 0.0923, 0.8408, 0.074, 0.8408, 0.074, 0.629, 0.074, 0.629, 0.074, 0.8408, 0.05796, 0.8408, 0.05796, 0.629, 0.05796, 0.629, 0.05796, 0.8408, 0.04479, 0.8408, 0.04479, 0.629, 0.04479, 0.629, 0.04479, 0.8408, 0.03501, 0.8408, 0.03501, 0.629, 0.03501, 0.629, 0.03501, 0.8408, 0.02898, 0.8408, 0.02898, 0.629, 0.02898, 0.629, 0.02898, 0.8408, 0.02695, 0.8408, 0.02695, 0.629, 0.02695, 0.629, 0.02695, 0.8408, 0.02898, 0.8408, 0.02898, 0.629, 0.02898, 0.629, 0.02898, 0.8408, 0.03501, 0.8408, 0.03501, 0.629, 0.03501, 0.629, 0.03501, 0.8408, 0.04479, 0.8408, 0.04479, 0.629, 0.04479, 0.629, 0.04479, 0.8408, 0.05796, 0.8408, 0.05796, 0.629, 0.05796, 0.629, 0.05796, 0.8408, 0.074, 0.8408, 0.074, 0.629, 0.074, 0.629, 0.074, 0.8408, 0.0923, 0.8408, 0.0923, 0.629, 0.0923, 0.629, 0.0923, 0.8408, 0.1122, 0.8408, 0.1122, 0.629, 0.1122, 0.629, 0.1122, 0.8408, 0.1328, 0.8408, 0.1328, 0.629, 0.1328, 0.629, 0.1328, 0.8408, 0.1535, 0.8408, 0.1535, 0.629, 0.1535, 0.629, 0.1535, 0.8408, 0.1733, 0.8408, 0.1733, 0.629, 0.1733, 0.629, 0.1733, 0.8408, 0.1916, 0.8408, 0.1916, 0.629, 0.1916, 0.629, 0.1916, 0.8408, 0.2077, 0.8408, 0.2077, 0.629, 0.2077, 0.629, 0.2077, 0.8408, 0.2208, 0.8408, 0.2208, 0.629, 0.2208, 0.629, 0.2208, 0.8408, 0.2306, 0.8408, 0.2306, 0.629, 0.2367, 0.629, 0.2367, 0.8408, 0.2387, 0.8408, 0.2387, 0.629, 0.2306, 0.629, 0.2306, 0.8408, 0.2367, 0.8408, 0.2367, 0.629, 0.02297, 0.02648, 0.2428, 0.02648, 0.2428, 0.5973, 0.02297, 0.5973, 0.02297, 0.02648, 0.2428, 0.02648, 0.2428, 0.5973, 0.02297, 0.5973, 0.02297, 0.02648, 0.2428, 0.02648, 0.2428, 0.5973, 0.02297, 0.5973, 0.02297, 0.02648, 0.2428, 0.02648, 0.2428, 0.5973, 0.02297, 0.5973, 0.02297, 0.02648, 0.2428, 0.02648, 0.2428, 0.5973, 0.02297, 0.5973, 0.02297, 0.02648, 0.2428, 0.02648, 0.2428, 0.5973, 0.02297, 0.5973, 0.02297, 0.02648, 0.2428, 0.02648, 0.2428, 0.5973, 0.02297, 0.5973, 0.02297, 0.02648, 0.2428, 0.02648, 0.2428, 0.5973, 0.02297, 0.5973, 0.02297, 0.02648, 0.2428, 0.02648, 0.2428, 0.5973, 0.02297, 0.5973, 0.02297, 0.02648, 0.2428, 0.02648, 0.2428, 0.5973, 0.02297, 0.5973, 0.02297, 0.02648, 0.2428, 0.02648, 0.2428, 0.5973, 0.02297, 0.5973, 0.02297, 0.02648, 0.2428, 0.02648, 0.2428, 0.5973, 0.02297, 0.5973, 0.02297, 0.02648, 0.2428, 0.02648, 0.2428, 0.5973, 0.02297, 0.5973, 0.02297, 0.02648, 0.2428, 0.02648, 0.2428, 0.5973, 0.02297, 0.5973, 0.02297, 0.02648, 0.2428, 0.02648, 0.2428, 0.5973, 0.02297, 0.5973, 0.02297, 0.02648, 0.2428, 0.02648, 0.2428, 0.5973, 0.02297, 0.5973, 0.02297, 0.02648, 0.2428, 0.02648, 0.2428, 0.5973, 0.02297, 0.5973, 0.02297, 0.02648, 0.2428, 0.02648, 0.2428, 0.5973, 0.02297, 0.5973, 0.02297, 0.02648, 0.2428, 0.02648, 0.2428, 0.5973, 0.02297, 0.5973, 0.02297, 0.02648, 0.2428, 0.02648, 0.2428, 0.5973, 0.02297, 0.5973, 0.02297, 0.02648, 0.2428, 0.02648, 0.2428, 0.5973, 0.02297, 0.5973, 0.02297, 0.02648, 0.2428, 0.02648, 0.2428, 0.5973, 0.02297, 0.5973, 0.02297, 0.02648, 0.2428, 0.02648, 0.2428, 0.5973, 0.02297, 0.5973, 0.02297, 0.02648, 0.2428, 0.02648, 0.2428, 0.5973, 0.02297, 0.5973, 0.02297, 0.02648, 0.2428, 0.02648, 0.2428, 0.5973, 0.02297, 0.5973, 0.02297, 0.02648, 0.2428, 0.02648, 0.2428, 0.5973, 0.02297, 0.5973, 0.02297, 0.02648, 0.2428, 0.02648, 0.2428, 0.5973, 0.02297, 0.5973, 0.02297, 0.02648, 0.2428, 0.02648, 0.2428, 0.5973, 0.02297, 0.5973, 0.02297, 0.02648, 0.2428, 0.02648, 0.2428, 0.5973, 0.02297, 0.5973, 0.02297, 0.02648, 0.2428, 0.02648, 0.2428, 0.5973, 0.02297, 0.5973, 0.02297, 0.02648, 0.2428, 0.02648, 0.2428, 0.5973, 0.02297, 0.5973, 0.02297, 0.02648, 0.2428, 0.02648, 0.2428, 0.5973, 0.02297, 0.5973, 0.02297, 0.02648, 0.2428, 0.02648, 0.2428, 0.5973, 0.02297, 0.5973, 0.02297, 0.02648, 0.2428, 0.02648, 0.2428, 0.5973, 0.02297, 0.5973, 0.02297, 0.02648, 0.2428, 0.02648, 0.2428, 0.5973, 0.02297, 0.5973, 0.02297, 0.02648, 0.2428, 0.02648, 0.2428, 0.5973, 0.02297, 0.5973, 0.02297, 0.02648, 0.2428, 0.02648, 0.2428, 0.5973, 0.02297, 0.5973, 0.02297, 0.02648, 0.2428, 0.02648, 0.2428, 0.5973, 0.02297, 0.5973, 0.02297, 0.02648, 0.2428, 0.02648, 0.2428, 0.5973, 0.02297, 0.5973, 0.02297, 0.02648, 0.2428, 0.02648, 0.2428, 0.5973, 0.02297, 0.5973, 0.02297, 0.02648, 0.2428, 0.02648, 0.2428, 0.5973, 0.02297, 0.5973, 0.02297, 0.02648, 0.2428, 0.02648, 0.2428, 0.5973, 0.02297, 0.5973, 0.02297, 0.02648, 0.2428, 0.02648, 0.2428, 0.5973, 0.02297, 0.5973, 0.02297, 0.02648, 0.2428, 0.02648, 0.2428, 0.5973, 0.02297, 0.5973, 0.02297, 0.02648, 0.2428, 0.02648, 0.2428, 0.5973, 0.02297, 0.5973, 0.02297, 0.02648, 0.2428, 0.02648, 0.2428, 0.5973, 0.02297, 0.5973, 0.02297, 0.02648, 0.2428, 0.02648, 0.2428, 0.5973, 0.02297, 0.5973, 0.02297, 0.02648, 0.2428, 0.02648, 0.2428, 0.5973, 0.02297, 0.5973, 0.02297, 0.02648, 0.2428, 0.02648, 0.2428, 0.4294, 0.02297, 0.4294, 0.02297, 0.02648, 0.2428, 0.02648, 0.2428, 0.4294, 0.02297, 0.4294, 0.02297, 0.02648, 0.2428, 0.02648, 0.2428, 0.4294, 0.02297, 0.4294, 0.02297, 0.02648, 0.2428, 0.02648, 0.2428, 0.4294, 0.02297, 0.4294, 0.02297, 0.02648, 0.2428, 0.02648, 0.2428, 0.4294, 0.02297, 0.4294, 0.02297, 0.02648, 0.2428, 0.02648, 0.2428, 0.4294, 0.02297, 0.4294, 0.02297, 0.02648, 0.2428, 0.02648, 0.2428, 0.4294, 0.02297, 0.4294, 0.02297, 0.02648, 0.2428, 0.02648, 0.2428, 0.4294, 0.02297, 0.4294, 0.02297, 0.02648, 0.2428, 0.02648, 0.2428, 0.4294, 0.02297, 0.4294, 0.02297, 0.02648, 0.2428, 0.02648, 0.2428, 0.4294, 0.02297, 0.4294, 0.02297, 0.02648, 0.2428, 0.02648, 0.2428, 0.4294, 0.02297, 0.4294, 0.02297, 0.02648, 0.2428, 0.02648, 0.2428, 0.4294, 0.02297, 0.4294, 0.02297, 0.02648, 0.2428, 0.02648, 0.2428, 0.4294, 0.02297, 0.4294, 0.02297, 0.02648, 0.2428, 0.02648, 0.2428, 0.4294, 0.02297, 0.4294, 0.02297, 0.02648, 0.2428, 0.02648, 0.2428, 0.4294, 0.02297, 0.4294, 0.02297, 0.02648, 0.2428, 0.02648, 0.2428, 0.4294, 0.02297, 0.4294, 0.02297, 0.02648, 0.2428, 0.02648, 0.2428, 0.4294, 0.02297, 0.4294, 0.02297, 0.02648, 0.2428, 0.02648, 0.2428, 0.4294, 0.02297, 0.4294, 0.02297, 0.02648, 0.2428, 0.02648, 0.2428, 0.4294, 0.02297, 0.4294, 0.02297, 0.02648, 0.2428, 0.02648, 0.2428, 0.4294, 0.02297, 0.4294, 0.02297, 0.02648, 0.2428, 0.02648, 0.2428, 0.4294, 0.02297, 0.4294, 0.02297, 0.02648, 0.2428, 0.02648, 0.2428, 0.4294, 0.02297, 0.4294, 0.02297, 0.02648, 0.2428, 0.02648, 0.2428, 0.4294, 0.02297, 0.4294, 0.02297, 0.02648, 0.2428, 0.02648, 0.2428, 0.4294, 0.02297, 0.4294, 0.02297, 0.02648, 0.2428, 0.02648, 0.2428, 0.5973, 0.02297, 0.5973, 0.02297, 0.02648, 0.2428, 0.02648, 0.2428, 0.5973, 0.02297, 0.5973, 0.02297, 0.02648, 0.2428, 0.02648, 0.2428, 0.5973, 0.02297, 0.5973, 0.02297, 0.02648, 0.2428, 0.02648, 0.2428, 0.5973, 0.02297, 0.5973, 0.02297, 0.02648, 0.2428, 0.02648, 0.2428, 0.5973, 0.02297, 0.5973, 0.02297, 0.02648, 0.2428, 0.02648, 0.2428, 0.5973, 0.02297, 0.5973, 0.02297, 0.02648, 0.2428, 0.02648, 0.2428, 0.5973, 0.02297, 0.5973, 0.02297, 0.02648, 0.2428, 0.02648, 0.2428, 0.5973, 0.02297, 0.5973, 0.02297, 0.02648, 0.2428, 0.02648, 0.2428, 0.5973, 0.02297, 0.5973, 0.02297, 0.02648, 0.2428, 0.02648, 0.2428, 0.5973, 0.02297, 0.5973, 0.02297, 0.02648, 0.2428, 0.02648, 0.2428, 0.5973, 0.02297, 0.5973, 0.02297, 0.02648, 0.2428, 0.02648, 0.2428, 0.5973, 0.02297, 0.5973, 0.02297, 0.02648, 0.2428, 0.02648, 0.2428, 0.5973, 0.02297, 0.5973, 0.02297, 0.02648, 0.2428, 0.02648, 0.2428, 0.5973, 0.02297, 0.5973, 0.02297, 0.02648, 0.2428, 0.02648, 0.2428, 0.5973, 0.02297, 0.5973, 0.02297, 0.02648, 0.2428, 0.02648, 0.2428, 0.5973, 0.02297, 0.5973, 0.02297, 0.02648, 0.2428, 0.02648, 0.2428, 0.5973, 0.02297, 0.5973, 0.02297, 0.02648, 0.2428, 0.02648, 0.2428, 0.5973, 0.02297, 0.5973, 0.02297, 0.02648, 0.2428, 0.02648, 0.2428, 0.5973, 0.02297, 0.5973, 0.02297, 0.02648, 0.2428, 0.02648, 0.2428, 0.5973, 0.02297, 0.5973, 0.02297, 0.02648, 0.2428, 0.02648, 0.2428, 0.5973, 0.02297, 0.5973, 0.02297, 0.02648, 0.2428, 0.02648, 0.2428, 0.5973, 0.02297, 0.5973, 0.02297, 0.02648, 0.2428, 0.02648, 0.2428, 0.5973, 0.02297, 0.5973, 0.02297, 0.02648, 0.2428, 0.02648, 0.2428, 0.5973, 0.02297, 0.5973, 0.02297, 0.02648, 0.02297, 0.5973, 0.2428, 0.5973, 0.2428, 0.02648, 0.02297, 0.02648, 0.02297, 0.5973, 0.2428, 0.5973, 0.2428, 0.02648, 0.02297, 0.02648, 0.02297, 0.5973, 0.2428, 0.5973, 0.2428, 0.02648, 0.02297, 0.02648, 0.02297, 0.5973, 0.2428, 0.5973, 0.2428, 0.02648, 0.02297, 0.02648, 0.02297, 0.5973, 0.2428, 0.5973, 0.2428, 0.02648, 0.02297, 0.02648, 0.02297, 0.5973, 0.2428, 0.5973, 0.2428, 0.02648, 0.02297, 0.02648, 0.02297, 0.5973, 0.2428, 0.5973, 0.2428, 0.02648, 0.02297, 0.02648, 0.02297, 0.5973, 0.2428, 0.5973, 0.2428, 0.02648, 0.02297, 0.02648, 0.02297, 0.5973, 0.2428, 0.5973, 0.2428, 0.02648, 0.02297, 0.02648, 0.02297, 0.5973, 0.2428, 0.5973, 0.2428, 0.02648, 0.02297, 0.02648, 0.02297, 0.5973, 0.2428, 0.5973, 0.2428, 0.02648, 0.02297, 0.02648, 0.02297, 0.5973, 0.2428, 0.5973, 0.2428, 0.02648, 0.02297, 0.02648, 0.02297, 0.5973, 0.2428, 0.5973, 0.2428, 0.02648, 0.02297, 0.02648, 0.02297, 0.5973, 0.2428, 0.5973, 0.2428, 0.02648, 0.02297, 0.02648, 0.02297, 0.5973, 0.2428, 0.5973, 0.2428, 0.02648, 0.02297, 0.02648, 0.02297, 0.5973, 0.2428, 0.5973, 0.2428, 0.02648, 0.02297, 0.02648, 0.02297, 0.5973, 0.2428, 0.5973, 0.2428, 0.02648, 0.02297, 0.02648, 0.02297, 0.5973, 0.2428, 0.5973, 0.2428, 0.02648, 0.02297, 0.02648, 0.02297, 0.5973, 0.2428, 0.5973, 0.2428, 0.02648, 0.02297, 0.02648, 0.02297, 0.5973, 0.2428, 0.5973, 0.2428, 0.02648, 0.02297, 0.02648, 0.02297, 0.5973, 0.2428, 0.5973, 0.2428, 0.02648, 0.02297, 0.02648, 0.02297, 0.5973, 0.2428, 0.5973, 0.2428, 0.02648, 0.02297, 0.02648, 0.02297, 0.5973, 0.2428, 0.5973, 0.2428, 0.02648, 0.02297, 0.02648, 0.02297, 0.5973, 0.2428, 0.5973, 0.2428, 0.02648, 0.02297, 0.02648, 0.2428, 0.02648, 0.2428, 0.5973, 0.02297, 0.5973, 0.02297, 0.02648, 0.2428, 0.02648, 0.2428, 0.5973, 0.02297, 0.5973, 0.02297, 0.02648, 0.2428, 0.02648, 0.2428, 0.5973, 0.02297, 0.5973, 0.02297, 0.02648, 0.2428, 0.02648, 0.2428, 0.5973, 0.02297, 0.5973, 0.02297, 0.02648, 0.2428, 0.02648, 0.2428, 0.5973, 0.02297, 0.5973, 0.02297, 0.02648, 0.2428, 0.02648, 0.2428, 0.5973, 0.02297, 0.5973, 0.02297, 0.02648, 0.2428, 0.02648, 0.2428, 0.5973, 0.02297, 0.5973, 0.02297, 0.02648, 0.2428, 0.02648, 0.2428, 0.5973, 0.02297, 0.5973, 0.02297, 0.02648, 0.2428, 0.02648, 0.2428, 0.5973, 0.02297, 0.5973, 0.02297, 0.02648, 0.2428, 0.02648, 0.2428, 0.5973, 0.02297, 0.5973, 0.02297, 0.02648, 0.2428, 0.02648, 0.2428, 0.5973, 0.02297, 0.5973, 0.02297, 0.02648, 0.2428, 0.02648, 0.2428, 0.5973, 0.02297, 0.5973, 0.02297, 0.02648, 0.2428, 0.02648, 0.2428, 0.5973, 0.02297, 0.5973, 0.02297, 0.02648, 0.2428, 0.02648, 0.2428, 0.5973, 0.02297, 0.5973, 0.02297, 0.02648, 0.2428, 0.02648, 0.2428, 0.5973, 0.02297, 0.5973, 0.02297, 0.02648, 0.2428, 0.02648, 0.2428, 0.5973, 0.02297, 0.5973, 0.02297, 0.02648, 0.2428, 0.02648, 0.2428, 0.5973, 0.02297, 0.5973, 0.02297, 0.02648, 0.2428, 0.02648, 0.2428, 0.5973, 0.02297, 0.5973, 0.02297, 0.02648, 0.2428, 0.02648, 0.2428, 0.5973, 0.02297, 0.5973, 0.02297, 0.02648, 0.2428, 0.02648, 0.2428, 0.5973, 0.02297, 0.5973, 0.02297, 0.02648, 0.2428, 0.02648, 0.2428, 0.5973, 0.02297, 0.5973, 0.02297, 0.02648, 0.2428, 0.02648, 0.2428, 0.5973, 0.02297, 0.5973, 0.02297, 0.02648, 0.2428, 0.02648, 0.2428, 0.5973, 0.02297, 0.5973, 0.02297, 0.02648, 0.2428, 0.02648, 0.2428, 0.5973, 0.02297, 0.5973, 0.02297, 0.6307, 0.02297, 0.8475, 0.2428, 0.8475, 0.2428, 0.6307, 0.02297, 0.6307, 0.02297, 0.8475, 0.2428, 0.8475, 0.2428, 0.6307, 0.02297, 0.6307, 0.02297, 0.8475, 0.2428, 0.8475, 0.2428, 0.6307, 0.02297, 0.6307, 0.02297, 0.8475, 0.2428, 0.8475, 0.2428, 0.6307, 0.02297, 0.6307, 0.02297, 0.8475, 0.2428, 0.8475, 0.2428, 0.6307, 0.02297, 0.6307, 0.02297, 0.8475, 0.2428, 0.8475, 0.2428, 0.6307, 0.02297, 0.6307, 0.02297, 0.8475, 0.2428, 0.8475, 0.2428, 0.6307, 0.02297, 0.6307, 0.02297, 0.8475, 0.2428, 0.8475, 0.2428, 0.6307, 0.02297, 0.6307, 0.02297, 0.8475, 0.2428, 0.8475, 0.2428, 0.6307, 0.02297, 0.6307, 0.02297, 0.8475, 0.2428, 0.8475, 0.2428, 0.6307, 0.02297, 0.6307, 0.02297, 0.8475, 0.2428, 0.8475, 0.2428, 0.6307, 0.02297, 0.6307, 0.02297, 0.8475, 0.2428, 0.8475, 0.2428, 0.6307, 0.02297, 0.6307, 0.02297, 0.8475, 0.2428, 0.8475, 0.2428, 0.6307, 0.02297, 0.6307, 0.02297, 0.8475, 0.2428, 0.8475, 0.2428, 0.6307, 0.02297, 0.6307, 0.02297, 0.8475, 0.2428, 0.8475, 0.2428, 0.6307, 0.02297, 0.6307, 0.02297, 0.8475, 0.2428, 0.8475, 0.2428, 0.6307, 0.02297, 0.6307, 0.02297, 0.8475, 0.2428, 0.8475, 0.2428, 0.6307, 0.02297, 0.6307, 0.02297, 0.8475, 0.2428, 0.8475, 0.2428, 0.6307, 0.02297, 0.6307, 0.02297, 0.8475, 0.2428, 0.8475, 0.2428, 0.6307, 0.02297, 0.6307, 0.02297, 0.8475, 0.2428, 0.8475, 0.2428, 0.6307, 0.02297, 0.6307, 0.02297, 0.8475, 0.2428, 0.8475, 0.2428, 0.6307, 0.02297, 0.6307, 0.02297, 0.8475, 0.2428, 0.8475, 0.2428, 0.6307, 0.02297, 0.6307, 0.02297, 0.8475, 0.2428, 0.8475, 0.2428, 0.6307, 0.02297, 0.6307, 0.02297, 0.8475, 0.2428, 0.8475, 0.2428, 0.6307, 0.02297, 0.6307, 0.02297, 0.8475, 0.2428, 0.8475, 0.2428, 0.6307, 0.02297, 0.6307, 0.02297, 0.8475, 0.2428, 0.8475, 0.2428, 0.6307, 0.02297, 0.6307, 0.02297, 0.8475, 0.2428, 0.8475, 0.2428, 0.6307, 0.02297, 0.6307, 0.02297, 0.8475, 0.2428, 0.8475, 0.2428, 0.6307, 0.02297, 0.6307, 0.02297, 0.8475, 0.2428, 0.8475, 0.2428, 0.6307, 0.02297, 0.6307, 0.02297, 0.8475, 0.2428, 0.8475, 0.2428, 0.6307, 0.02297, 0.6307, 0.02297, 0.8475, 0.2428, 0.8475, 0.2428, 0.6307, 0.02297, 0.6307, 0.02297, 0.8475, 0.2428, 0.8475, 0.2428, 0.6307, 0.02297, 0.6307, 0.02297, 0.8475, 0.2428, 0.8475, 0.2428, 0.6307, 0.02297, 0.6307, 0.02297, 0.8475, 0.2428, 0.8475, 0.2428, 0.6307, 0.02297, 0.6307, 0.02297, 0.8475, 0.2428, 0.8475, 0.2428, 0.6307, 0.02297, 0.6307, 0.02297, 0.8475, 0.2428, 0.8475, 0.2428, 0.6307, 0.02297, 0.6246, 0.2428, 0.6246, 0.2428, 0.8475, 0.02297, 0.8475, 0.02297, 0.6246, 0.2428, 0.6246, 0.2428, 0.8475, 0.02297, 0.8475, 0.02297, 0.6246, 0.2428, 0.6246, 0.2428, 0.8475, 0.02297, 0.8475, 0.02297, 0.6246, 0.2428, 0.6246, 0.2428, 0.8475, 0.02297, 0.8475, 0.02297, 0.6246, 0.2428, 0.6246, 0.2428, 0.8475, 0.02297, 0.8475, 0.02297, 0.6246, 0.2428, 0.6246, 0.2428, 0.8475, 0.02297, 0.8475, 0.02297, 0.02648, 0.2428, 0.02648, 0.2428, 0.5973, 0.02297, 0.5973, 0.02297, 0.02648, 0.2428, 0.02648, 0.2428, 0.5973, 0.02297, 0.5973, 0.02297, 0.02648, 0.2428, 0.02648, 0.2428, 0.5973, 0.02297, 0.5973, 0.02297, 0.02648, 0.2428, 0.02648, 0.2428, 0.5973, 0.02297, 0.5973, 0.02297, 0.02648, 0.2428, 0.02648, 0.2428, 0.5973, 0.02297, 0.5973, 0.02297, 0.02648, 0.2428, 0.02648, 0.2428, 0.5973, 0.02297, 0.5973, 0.02297, 0.02648, 0.2428, 0.02648, 0.2428, 0.5973, 0.02297, 0.5973, 0.02297, 0.02648, 0.2428, 0.02648, 0.2428, 0.5973, 0.02297, 0.5973, 0.02297, 0.02648, 0.2428, 0.02648, 0.2428, 0.5973, 0.02297, 0.5973, 0.02297, 0.02648, 0.2428, 0.02648, 0.2428, 0.5973, 0.02297, 0.5973, 0.02297, 0.02648, 0.2428, 0.02648, 0.2428, 0.5973, 0.02297, 0.5973, 0.02297, 0.02648, 0.2428, 0.02648, 0.2428, 0.5973, 0.02297, 0.5973])
me_windmill.materials.append(mat_windmill)
me_windmill.use_remesh_preserve_volume = False
me_windmill.use_remesh_preserve_attributes = False
me_windmill.use_mirror_vertex_groups = False
me_windmill.update()

# ---- objects
ob_case_dummy = bpy.data.objects.new('case_dummy', me_cube_001)
ob_cube = bpy.data.objects.new('Cube', me_cube)
ob_windmill = bpy.data.objects.new('Windmill', me_windmill)

# ---- transforms, parenting, visibility, modifiers, constraints
ob_case_dummy.location = (0.0, -30.0, 0.0)
ob_case_dummy.lineart.crease_threshold = 0.0
ob_cube.location = (0.0, 40.0, 0.0)
ob_cube.lineart.crease_threshold = 0.0
ob_windmill.location = (0.0, 0.0, 0.0)
ob_windmill.lineart.crease_threshold = 0.0
_vg = ob_windmill.vertex_groups.new(name='Base')
_vg.add([0, 1, 2, 3, 4, 5, 6, 7, 8, 9, 10, 11, 12, 13, 14, 15, 16, 17, 18, 19, 20, 21, 22, 23, 24, 25, 26, 27, 28, 29, 30, 31, 32, 33, 34, 35, 36, 37, 38, 39, 40, 41, 42, 43, 44, 45, 46, 47, 48, 49, 50, 51, 52, 53, 54, 55, 56, 57, 58, 59, 60, 61, 62, 63, 64, 65, 66, 67, 68, 69, 70, 71, 72, 73, 74, 75, 76, 77, 78, 79, 80, 81, 82, 83, 84, 85, 86, 87, 88, 89, 90, 91, 92, 93, 94, 95, 96, 97, 98, 99, 100, 101, 102, 103, 104, 105, 106, 107, 108, 109, 110, 111, 112, 113, 114, 115, 116, 117, 118, 119, 120, 121, 122, 123, 124, 125, 126, 127, 128, 129, 130, 131, 132, 133, 134, 135, 136, 137, 138, 139, 140, 141, 142, 143, 144, 145, 146, 147, 148, 149, 150, 151, 152, 153, 154, 155, 156, 157, 158, 159, 160, 161, 162, 163, 164, 165, 166, 167, 168, 169, 170, 171, 172, 173, 174, 175, 176, 177, 178, 179, 180, 181, 182, 183, 184, 185, 186, 187, 188, 189, 190, 191, 192, 193, 194, 195, 196, 197, 198, 199, 200, 201, 202, 203, 204, 205, 206, 207, 208, 209, 210, 211, 212, 213, 214, 215, 216, 217, 218, 219, 220, 221, 222, 223, 224, 225, 226, 227, 228, 229, 230, 231, 232, 233, 234, 235, 236, 237, 238, 239, 240, 241, 242, 243, 244, 245, 246, 247, 248, 249, 250, 251, 252, 253, 254, 255, 256, 257, 258, 259, 260, 261, 262, 263, 264, 265, 266, 267, 268, 269, 270, 271, 272, 273, 274, 275, 276, 277, 278, 279, 280, 281, 282, 283, 284, 285, 286, 287, 288, 289, 290, 291, 292, 293, 294, 295, 296, 297, 298, 299, 300, 301, 302, 303, 304, 305, 306, 307, 308, 309, 310, 311, 312, 313, 314, 315, 316, 317, 318, 319, 320, 321, 322, 323, 324, 325, 326, 327, 328, 329, 330, 331, 332, 333, 334, 335, 336, 337, 338, 339, 340, 341, 342, 343, 344, 345, 346, 347, 348, 349, 350, 351, 352, 353, 354, 355, 356, 357, 358, 359, 360, 361, 362, 363, 364, 365, 366, 367, 368, 369, 370, 371, 372, 373, 374, 375, 376, 377, 378, 379, 380, 381, 382, 383, 384, 385, 386, 387, 388, 389, 390, 391, 392, 393, 394, 395, 396, 397, 398, 399, 400, 401, 402, 403, 404, 405, 406, 407, 408, 409, 410, 411, 412, 413, 414, 415, 416, 417, 418, 419, 420, 421, 422, 423, 424, 425, 426, 427, 428, 429, 430, 431, 432, 433, 434, 435, 436, 437, 438, 439, 440, 441, 442, 443, 444, 445, 446, 447, 448, 449, 450, 451, 452, 453, 454, 455, 456, 457, 458, 459, 460, 461, 462, 463, 464, 465, 466, 467, 468, 469, 470, 471, 472, 473, 474, 475, 476, 477, 478, 479, 480, 481, 482, 483, 484, 485, 486, 487, 488, 489, 490, 491, 492, 493, 494, 495, 496, 497, 498, 499, 500, 501, 502, 503, 504, 505, 506, 507, 508, 509, 510, 511, 512, 513, 514, 515, 516, 517, 518, 519, 520, 521, 522, 523, 524, 525, 526, 527, 528, 529, 530, 531, 532, 533, 534, 535, 536, 537, 538, 539, 540, 541, 542, 543, 544, 545, 546, 547, 548, 549, 550, 551, 552, 553, 554, 555, 556, 557, 558, 559, 560, 561, 562, 563, 564, 565, 566, 567, 568, 569, 570, 571, 572, 573, 574, 575, 576, 577, 578, 579, 580, 581, 582, 583, 584, 585, 586, 587, 588, 589, 590, 591, 592, 593, 594, 595, 596, 597, 598, 599, 600, 601, 602, 603, 604, 605, 606, 607, 608, 609, 610, 611, 612, 613, 614, 615, 616, 617, 618, 619, 620, 621, 622, 623, 624, 625, 626, 627, 628, 629, 630, 631, 632, 633, 634, 635, 636, 637, 638, 639, 640, 641, 642, 643, 644, 645, 646, 647], 1.0, 'REPLACE')
_vg = ob_windmill.vertex_groups.new(name='Rotor')
_m = ob_windmill.modifiers.new('Armature', 'ARMATURE')

# ---- collection membership
col_collection_1.objects.link(ob_case_dummy)
col_collection_1.objects.link(ob_cube)
col_collection_1.objects.link(ob_windmill)

# ---- scene / render settings (as saved in the file)
scene.frame_start = 1; scene.frame_end = 250; scene.frame_set(39)
scene.render.engine = 'BLENDER_EEVEE_NEXT'
scene.render.image_settings.color_mode = 'RGB'
scene.render.image_settings.compression = 90
scene.render.resolution_percentage = 50
scene.render.dither_intensity = 0.0
scene.render.bake_margin = 2
scene.render.bake_bias = 0.0
scene.cycles.use_denoising = False
scene.cycles.samples = 10
scene.cycles.sampling_pattern = 'TABULATED_SOBOL'
scene.cycles.light_sampling_threshold = 0.0
scene.cycles.use_adaptive_sampling = False
scene.cycles.use_light_tree = False
scene.cycles.blur_glossy = 0.0
scene.cycles.volume_bounces = 1
scene.cycles.pixel_filter_type = 'GAUSSIAN'
scene.cycles.sample_clamp_indirect = 0.0
scene.view_settings.view_transform = 'Standard'
bpy.context.view_layer.update()

# ---- added for rendering (the .blend has no active camera and no usable light): camera, sun
cam_auto = bpy.data.cameras.new('AutoCamera')
cam_auto.lens = 50.0
cam_auto.sensor_width = 36.0
cam_auto.clip_end = 2366.95
ob_auto_camera = bpy.data.objects.new('AutoCamera', cam_auto)
scene.collection.objects.link(ob_auto_camera)
ob_auto_camera.location = (134.87, -173.663, 107.896)
ob_auto_camera.rotation_euler = (1.09748, -7.21219e-08, 0.694738)
scene.camera = ob_auto_camera
light_auto_sun = bpy.data.lights.new('AutoSun', 'SUN')
light_auto_sun.energy = 3.0
light_auto_sun.angle = 0.0523599
ob_auto_sun = bpy.data.objects.new('AutoSun', light_auto_sun)
scene.collection.objects.link(ob_auto_sun)
ob_auto_sun.rotation_euler = (0.872665, 0.174533, 0.523599)
bpy.context.view_layer.update()
